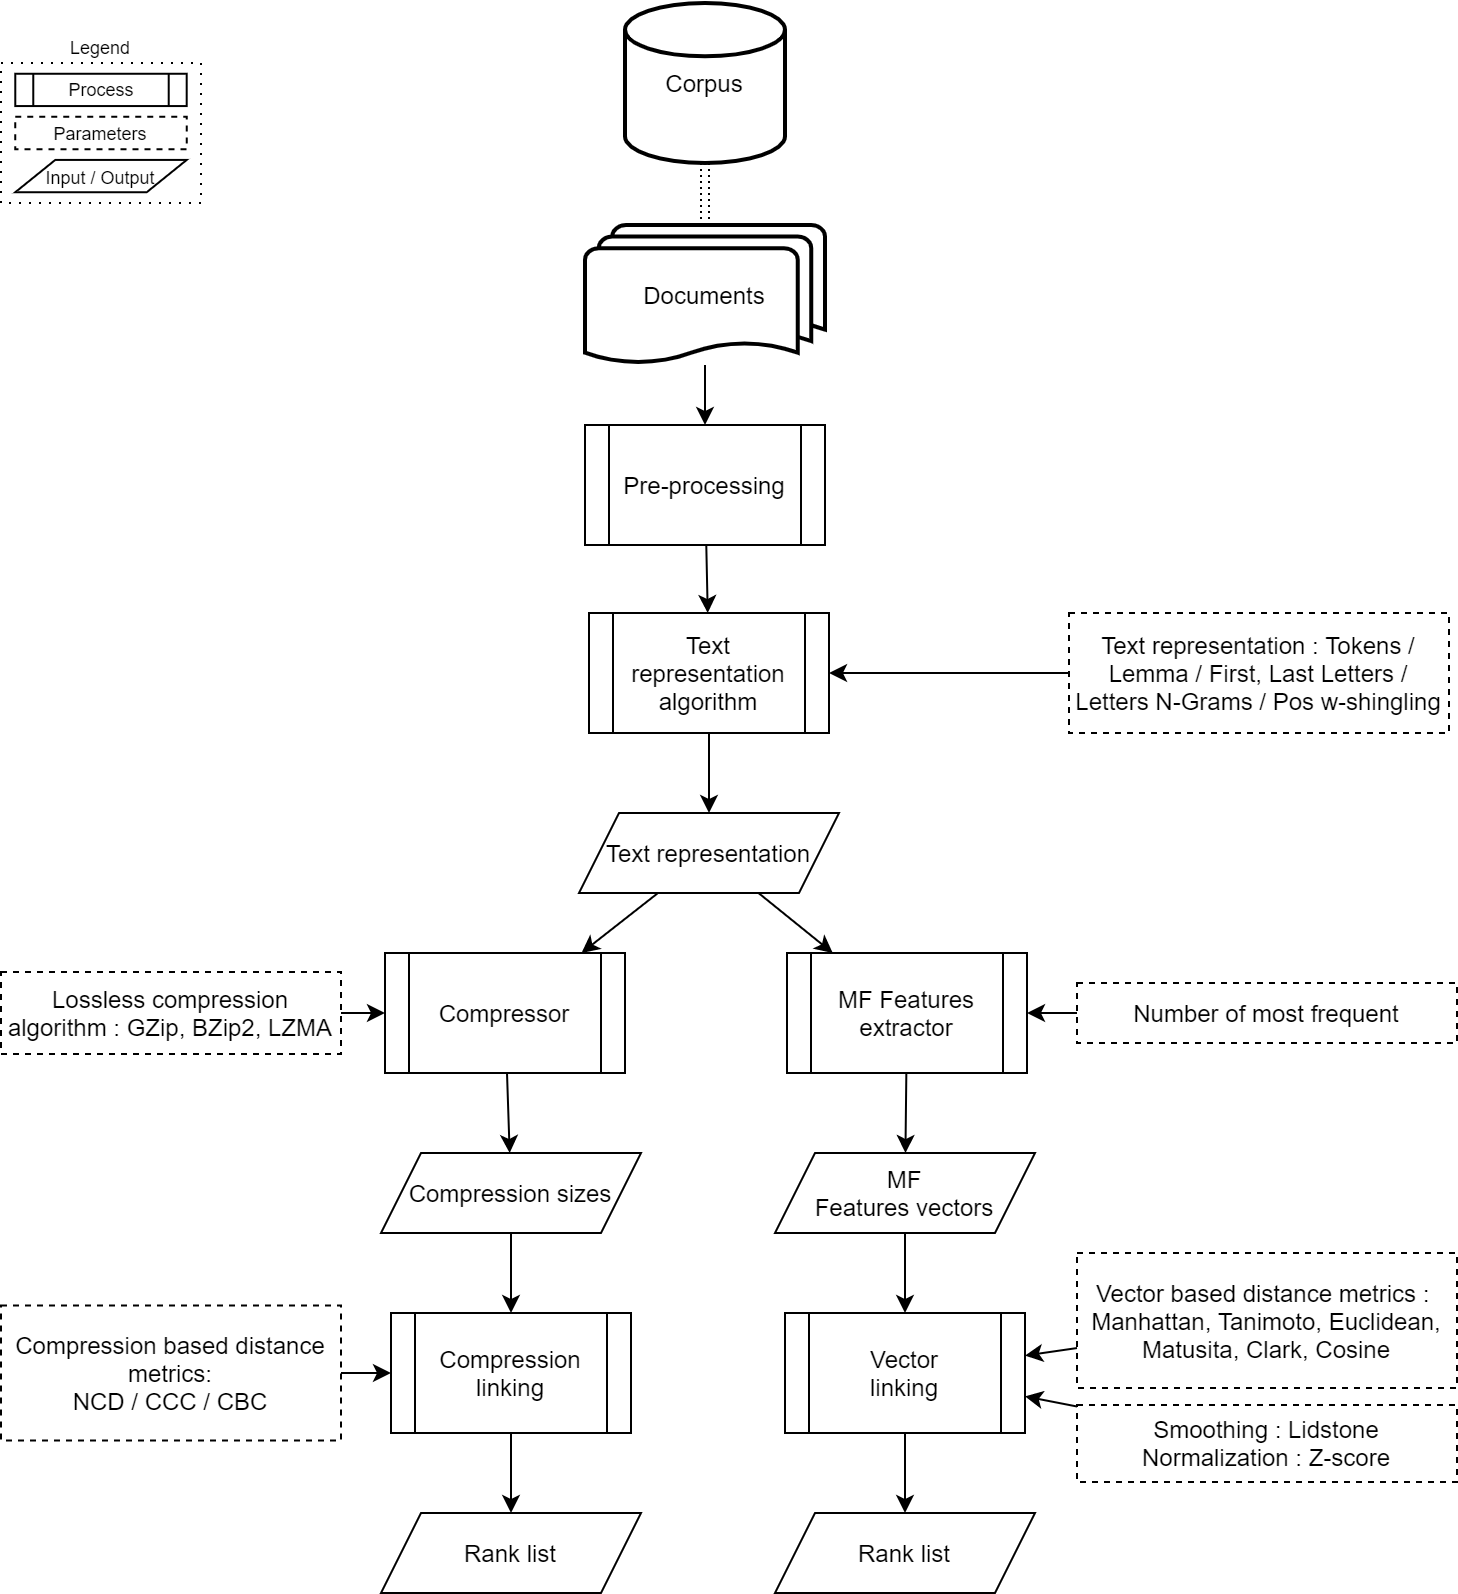

The diagram above was exported from draw.io. Its source (the exported page's mxGraphModel, read from the mxfile embedded in the PNG):
<mxGraphModel dx="1422" dy="862" grid="1" gridSize="10" guides="1" tooltips="1" connect="1" arrows="1" fold="1" page="1" pageScale="1" pageWidth="1169" pageHeight="827" math="0" shadow="0">
  <root>
    <mxCell id="2TC4hERNyWETyw8ESjrW-0" />
    <mxCell id="2TC4hERNyWETyw8ESjrW-1" parent="2TC4hERNyWETyw8ESjrW-0" />
    <mxCell id="2TC4hERNyWETyw8ESjrW-2" value="Documents" style="strokeWidth=2;html=1;shape=mxgraph.flowchart.multi-document;whiteSpace=wrap;" parent="2TC4hERNyWETyw8ESjrW-1" vertex="1">
      <mxGeometry x="342" y="121" width="120" height="70" as="geometry" />
    </mxCell>
    <mxCell id="2TC4hERNyWETyw8ESjrW-3" value="Corpus" style="strokeWidth=2;html=1;shape=mxgraph.flowchart.database;whiteSpace=wrap;" parent="2TC4hERNyWETyw8ESjrW-1" vertex="1">
      <mxGeometry x="362" y="10" width="80" height="80" as="geometry" />
    </mxCell>
    <mxCell id="2TC4hERNyWETyw8ESjrW-4" value="&lt;span&gt;Rank list&lt;/span&gt;" style="shape=parallelogram;perimeter=parallelogramPerimeter;whiteSpace=wrap;html=1;fixedSize=1;" parent="2TC4hERNyWETyw8ESjrW-1" vertex="1">
      <mxGeometry x="240" y="765" width="130" height="40" as="geometry" />
    </mxCell>
    <mxCell id="2TC4hERNyWETyw8ESjrW-5" value="MF&lt;br&gt;Features vectors" style="shape=parallelogram;perimeter=parallelogramPerimeter;whiteSpace=wrap;html=1;fixedSize=1;" parent="2TC4hERNyWETyw8ESjrW-1" vertex="1">
      <mxGeometry x="437" y="585" width="130" height="40" as="geometry" />
    </mxCell>
    <mxCell id="2TC4hERNyWETyw8ESjrW-6" value="Vector&lt;br&gt;linking" style="shape=process;whiteSpace=wrap;html=1;backgroundOutline=1;" parent="2TC4hERNyWETyw8ESjrW-1" vertex="1">
      <mxGeometry x="442" y="665" width="120" height="60" as="geometry" />
    </mxCell>
    <mxCell id="2TC4hERNyWETyw8ESjrW-7" value="" style="endArrow=classic;startArrow=classic;html=1;dashed=1;dashPattern=1 2;shape=link;" parent="2TC4hERNyWETyw8ESjrW-1" source="2TC4hERNyWETyw8ESjrW-3" target="2TC4hERNyWETyw8ESjrW-2" edge="1">
      <mxGeometry x="50" y="50" width="50" height="50" as="geometry">
        <mxPoint x="60" y="220" as="sourcePoint" />
        <mxPoint x="110" y="170" as="targetPoint" />
      </mxGeometry>
    </mxCell>
    <mxCell id="2TC4hERNyWETyw8ESjrW-8" value="" style="endArrow=classic;html=1;" parent="2TC4hERNyWETyw8ESjrW-1" source="2TC4hERNyWETyw8ESjrW-5" target="2TC4hERNyWETyw8ESjrW-6" edge="1">
      <mxGeometry x="48" y="295" width="50" height="50" as="geometry">
        <mxPoint x="168" y="745" as="sourcePoint" />
        <mxPoint x="218" y="695" as="targetPoint" />
      </mxGeometry>
    </mxCell>
    <mxCell id="2TC4hERNyWETyw8ESjrW-9" value="" style="endArrow=classic;html=1;" parent="2TC4hERNyWETyw8ESjrW-1" source="2TC4hERNyWETyw8ESjrW-6" target="SdyAiQ6OyUtLR5oPy_eZ-0" edge="1">
      <mxGeometry x="48" y="295" width="50" height="50" as="geometry">
        <mxPoint x="208" y="835" as="sourcePoint" />
        <mxPoint x="258" y="785" as="targetPoint" />
      </mxGeometry>
    </mxCell>
    <mxCell id="2TC4hERNyWETyw8ESjrW-10" value="Compression linking" style="shape=process;whiteSpace=wrap;html=1;backgroundOutline=1;" parent="2TC4hERNyWETyw8ESjrW-1" vertex="1">
      <mxGeometry x="245" y="665" width="120" height="60" as="geometry" />
    </mxCell>
    <mxCell id="2TC4hERNyWETyw8ESjrW-11" value="" style="endArrow=classic;html=1;" parent="2TC4hERNyWETyw8ESjrW-1" source="2TC4hERNyWETyw8ESjrW-10" target="2TC4hERNyWETyw8ESjrW-4" edge="1">
      <mxGeometry x="48" y="295" width="50" height="50" as="geometry">
        <mxPoint x="208" y="845" as="sourcePoint" />
        <mxPoint x="258" y="795" as="targetPoint" />
      </mxGeometry>
    </mxCell>
    <mxCell id="2TC4hERNyWETyw8ESjrW-12" value="Vector based distance metrics :&amp;nbsp;&lt;br&gt;Manhattan, Tanimoto, Euclidean, Matusita, Clark, Cosine" style="text;html=1;fillColor=none;align=center;verticalAlign=middle;whiteSpace=wrap;rounded=0;dashed=1;strokeColor=#000000;" parent="2TC4hERNyWETyw8ESjrW-1" vertex="1">
      <mxGeometry x="588" y="635" width="190" height="67.5" as="geometry" />
    </mxCell>
    <mxCell id="2TC4hERNyWETyw8ESjrW-13" value="" style="endArrow=classic;html=1;" parent="2TC4hERNyWETyw8ESjrW-1" source="2TC4hERNyWETyw8ESjrW-12" target="2TC4hERNyWETyw8ESjrW-6" edge="1">
      <mxGeometry x="48" y="295" width="50" height="50" as="geometry">
        <mxPoint x="608" y="724" as="sourcePoint" />
        <mxPoint x="588" y="745" as="targetPoint" />
      </mxGeometry>
    </mxCell>
    <mxCell id="2TC4hERNyWETyw8ESjrW-14" value="Compression based distance metrics:&lt;br&gt;NCD / CCC / CBC" style="text;html=1;fillColor=none;align=center;verticalAlign=middle;whiteSpace=wrap;rounded=0;dashed=1;strokeColor=#000000;" parent="2TC4hERNyWETyw8ESjrW-1" vertex="1">
      <mxGeometry x="50" y="661.25" width="170" height="67.5" as="geometry" />
    </mxCell>
    <mxCell id="2TC4hERNyWETyw8ESjrW-15" value="" style="endArrow=classic;html=1;" parent="2TC4hERNyWETyw8ESjrW-1" source="2TC4hERNyWETyw8ESjrW-14" target="2TC4hERNyWETyw8ESjrW-10" edge="1">
      <mxGeometry x="48" y="295" width="50" height="50" as="geometry">
        <mxPoint x="228" y="745" as="sourcePoint" />
        <mxPoint x="278" y="695" as="targetPoint" />
      </mxGeometry>
    </mxCell>
    <mxCell id="2TC4hERNyWETyw8ESjrW-16" value="Compression sizes" style="shape=parallelogram;perimeter=parallelogramPerimeter;whiteSpace=wrap;html=1;fixedSize=1;" parent="2TC4hERNyWETyw8ESjrW-1" vertex="1">
      <mxGeometry x="240" y="585" width="130" height="40" as="geometry" />
    </mxCell>
    <mxCell id="2TC4hERNyWETyw8ESjrW-17" value="Compressor" style="shape=process;whiteSpace=wrap;html=1;backgroundOutline=1;" parent="2TC4hERNyWETyw8ESjrW-1" vertex="1">
      <mxGeometry x="242" y="485" width="120" height="60" as="geometry" />
    </mxCell>
    <mxCell id="2TC4hERNyWETyw8ESjrW-18" value="Lossless compression algorithm : GZip, BZip2, LZMA" style="text;html=1;fillColor=none;align=center;verticalAlign=middle;whiteSpace=wrap;rounded=0;dashed=1;strokeColor=#000000;" parent="2TC4hERNyWETyw8ESjrW-1" vertex="1">
      <mxGeometry x="50" y="494.5" width="170" height="41" as="geometry" />
    </mxCell>
    <mxCell id="2TC4hERNyWETyw8ESjrW-19" value="" style="endArrow=classic;html=1;" parent="2TC4hERNyWETyw8ESjrW-1" source="2TC4hERNyWETyw8ESjrW-16" target="2TC4hERNyWETyw8ESjrW-10" edge="1">
      <mxGeometry x="48" y="295" width="50" height="50" as="geometry">
        <mxPoint x="98" y="685" as="sourcePoint" />
        <mxPoint x="148" y="635" as="targetPoint" />
      </mxGeometry>
    </mxCell>
    <mxCell id="2TC4hERNyWETyw8ESjrW-20" value="" style="endArrow=classic;html=1;" parent="2TC4hERNyWETyw8ESjrW-1" source="2TC4hERNyWETyw8ESjrW-17" target="2TC4hERNyWETyw8ESjrW-16" edge="1">
      <mxGeometry x="48" y="295" width="50" height="50" as="geometry">
        <mxPoint x="118" y="665" as="sourcePoint" />
        <mxPoint x="168" y="615" as="targetPoint" />
      </mxGeometry>
    </mxCell>
    <mxCell id="2TC4hERNyWETyw8ESjrW-21" value="" style="endArrow=classic;html=1;" parent="2TC4hERNyWETyw8ESjrW-1" source="2TC4hERNyWETyw8ESjrW-18" target="2TC4hERNyWETyw8ESjrW-17" edge="1">
      <mxGeometry x="48" y="295" width="50" height="50" as="geometry">
        <mxPoint x="139" y="635" as="sourcePoint" />
        <mxPoint x="189" y="585" as="targetPoint" />
      </mxGeometry>
    </mxCell>
    <mxCell id="2TC4hERNyWETyw8ESjrW-22" value="MF Features&lt;br&gt;extractor" style="shape=process;whiteSpace=wrap;html=1;backgroundOutline=1;" parent="2TC4hERNyWETyw8ESjrW-1" vertex="1">
      <mxGeometry x="443" y="485" width="120" height="60" as="geometry" />
    </mxCell>
    <mxCell id="2TC4hERNyWETyw8ESjrW-23" value="Text representation : Tokens / Lemma / First, Last Letters / Letters N-Grams / Pos w-shingling" style="text;html=1;fillColor=none;align=center;verticalAlign=middle;whiteSpace=wrap;rounded=0;dashed=1;strokeColor=#000000;" parent="2TC4hERNyWETyw8ESjrW-1" vertex="1">
      <mxGeometry x="584" y="315" width="190" height="60" as="geometry" />
    </mxCell>
    <mxCell id="2TC4hERNyWETyw8ESjrW-24" value="" style="endArrow=classic;html=1;" parent="2TC4hERNyWETyw8ESjrW-1" source="2TC4hERNyWETyw8ESjrW-23" target="2TC4hERNyWETyw8ESjrW-30" edge="1">
      <mxGeometry x="48" y="295" width="50" height="50" as="geometry">
        <mxPoint x="519" y="525" as="sourcePoint" />
        <mxPoint x="569" y="475" as="targetPoint" />
      </mxGeometry>
    </mxCell>
    <mxCell id="2TC4hERNyWETyw8ESjrW-25" value="" style="endArrow=classic;html=1;" parent="2TC4hERNyWETyw8ESjrW-1" source="2TC4hERNyWETyw8ESjrW-22" target="2TC4hERNyWETyw8ESjrW-5" edge="1">
      <mxGeometry x="48" y="295" width="50" height="50" as="geometry">
        <mxPoint x="378" y="655" as="sourcePoint" />
        <mxPoint x="428" y="605" as="targetPoint" />
      </mxGeometry>
    </mxCell>
    <mxCell id="2TC4hERNyWETyw8ESjrW-27" value="Smoothing : Lidstone&lt;br&gt;Normalization : Z-score" style="text;html=1;fillColor=none;align=center;verticalAlign=middle;whiteSpace=wrap;rounded=0;dashed=1;strokeColor=#000000;" parent="2TC4hERNyWETyw8ESjrW-1" vertex="1">
      <mxGeometry x="588" y="711" width="190" height="38.5" as="geometry" />
    </mxCell>
    <mxCell id="2TC4hERNyWETyw8ESjrW-28" value="" style="endArrow=classic;html=1;" parent="2TC4hERNyWETyw8ESjrW-1" source="2TC4hERNyWETyw8ESjrW-27" target="2TC4hERNyWETyw8ESjrW-6" edge="1">
      <mxGeometry x="48" y="295" width="50" height="50" as="geometry">
        <mxPoint x="508" y="835" as="sourcePoint" />
        <mxPoint x="558" y="785" as="targetPoint" />
      </mxGeometry>
    </mxCell>
    <mxCell id="2TC4hERNyWETyw8ESjrW-29" value="Text representation" style="shape=parallelogram;perimeter=parallelogramPerimeter;whiteSpace=wrap;html=1;fixedSize=1;" parent="2TC4hERNyWETyw8ESjrW-1" vertex="1">
      <mxGeometry x="339" y="415" width="130" height="40" as="geometry" />
    </mxCell>
    <mxCell id="2TC4hERNyWETyw8ESjrW-30" value="Text representation&lt;br&gt;algorithm" style="shape=process;whiteSpace=wrap;html=1;backgroundOutline=1;" parent="2TC4hERNyWETyw8ESjrW-1" vertex="1">
      <mxGeometry x="344" y="315" width="120" height="60" as="geometry" />
    </mxCell>
    <mxCell id="2TC4hERNyWETyw8ESjrW-31" value="Number of most frequent" style="text;html=1;fillColor=none;align=center;verticalAlign=middle;whiteSpace=wrap;rounded=0;dashed=1;strokeColor=#000000;" parent="2TC4hERNyWETyw8ESjrW-1" vertex="1">
      <mxGeometry x="588" y="500" width="190" height="30" as="geometry" />
    </mxCell>
    <mxCell id="2TC4hERNyWETyw8ESjrW-32" value="" style="endArrow=classic;html=1;" parent="2TC4hERNyWETyw8ESjrW-1" source="2TC4hERNyWETyw8ESjrW-31" target="2TC4hERNyWETyw8ESjrW-22" edge="1">
      <mxGeometry x="58" y="305" width="50" height="50" as="geometry">
        <mxPoint x="598" y="692.5276243093922" as="sourcePoint" />
        <mxPoint x="571.9999999999998" y="696.2983425414363" as="targetPoint" />
      </mxGeometry>
    </mxCell>
    <mxCell id="2TC4hERNyWETyw8ESjrW-33" value="" style="endArrow=classic;html=1;strokeColor=#000000;fontSize=12;" parent="2TC4hERNyWETyw8ESjrW-1" source="2TC4hERNyWETyw8ESjrW-29" target="2TC4hERNyWETyw8ESjrW-17" edge="1">
      <mxGeometry width="50" height="50" relative="1" as="geometry">
        <mxPoint x="209" y="455" as="sourcePoint" />
        <mxPoint x="259" y="405" as="targetPoint" />
      </mxGeometry>
    </mxCell>
    <mxCell id="2TC4hERNyWETyw8ESjrW-34" value="" style="endArrow=classic;html=1;strokeColor=#000000;fontSize=12;" parent="2TC4hERNyWETyw8ESjrW-1" source="2TC4hERNyWETyw8ESjrW-29" target="2TC4hERNyWETyw8ESjrW-22" edge="1">
      <mxGeometry width="50" height="50" relative="1" as="geometry">
        <mxPoint x="499" y="495" as="sourcePoint" />
        <mxPoint x="549" y="445" as="targetPoint" />
      </mxGeometry>
    </mxCell>
    <mxCell id="2TC4hERNyWETyw8ESjrW-35" value="" style="endArrow=classic;html=1;strokeColor=#000000;fontSize=12;" parent="2TC4hERNyWETyw8ESjrW-1" source="2TC4hERNyWETyw8ESjrW-30" target="2TC4hERNyWETyw8ESjrW-29" edge="1">
      <mxGeometry width="50" height="50" relative="1" as="geometry">
        <mxPoint x="209" y="445" as="sourcePoint" />
        <mxPoint x="259" y="395" as="targetPoint" />
      </mxGeometry>
    </mxCell>
    <mxCell id="2TC4hERNyWETyw8ESjrW-36" value="Pre-processing" style="shape=process;whiteSpace=wrap;html=1;backgroundOutline=1;" parent="2TC4hERNyWETyw8ESjrW-1" vertex="1">
      <mxGeometry x="342" y="221" width="120" height="60" as="geometry" />
    </mxCell>
    <mxCell id="2TC4hERNyWETyw8ESjrW-37" value="" style="endArrow=classic;html=1;" parent="2TC4hERNyWETyw8ESjrW-1" source="2TC4hERNyWETyw8ESjrW-2" target="2TC4hERNyWETyw8ESjrW-36" edge="1">
      <mxGeometry width="50" height="50" relative="1" as="geometry">
        <mxPoint x="190" y="220" as="sourcePoint" />
        <mxPoint x="240" y="170" as="targetPoint" />
      </mxGeometry>
    </mxCell>
    <mxCell id="2TC4hERNyWETyw8ESjrW-38" value="" style="endArrow=classic;html=1;" parent="2TC4hERNyWETyw8ESjrW-1" source="2TC4hERNyWETyw8ESjrW-36" target="2TC4hERNyWETyw8ESjrW-30" edge="1">
      <mxGeometry width="50" height="50" relative="1" as="geometry">
        <mxPoint x="170" y="380" as="sourcePoint" />
        <mxPoint x="220" y="330" as="targetPoint" />
      </mxGeometry>
    </mxCell>
    <mxCell id="6VGdV9IjGtk5kGAPGkUk-0" value="" style="group;fontSize=9;" parent="2TC4hERNyWETyw8ESjrW-1" vertex="1" connectable="0">
      <mxGeometry x="50" y="40" width="100" height="70" as="geometry" />
    </mxCell>
    <mxCell id="6VGdV9IjGtk5kGAPGkUk-1" value="Legend" style="rounded=0;whiteSpace=wrap;html=1;dashed=1;fontSize=9;align=center;fillColor=none;dashPattern=1 4;verticalAlign=bottom;labelPosition=center;verticalLabelPosition=top;" parent="6VGdV9IjGtk5kGAPGkUk-0" vertex="1">
      <mxGeometry width="100" height="70" as="geometry" />
    </mxCell>
    <mxCell id="6VGdV9IjGtk5kGAPGkUk-2" value="Parameters" style="text;html=1;fillColor=none;align=center;verticalAlign=middle;whiteSpace=wrap;rounded=0;dashed=1;strokeColor=#000000;fontSize=9;spacingLeft=0;" parent="6VGdV9IjGtk5kGAPGkUk-0" vertex="1">
      <mxGeometry x="7.142857142857143" y="26.923076923076923" width="85.71428571428572" height="16.153846153846153" as="geometry" />
    </mxCell>
    <mxCell id="6VGdV9IjGtk5kGAPGkUk-3" value="Process" style="shape=process;whiteSpace=wrap;html=1;backgroundOutline=1;fontSize=9;" parent="6VGdV9IjGtk5kGAPGkUk-0" vertex="1">
      <mxGeometry x="7.142857142857143" y="5.384615384615384" width="85.71428571428572" height="16.153846153846153" as="geometry" />
    </mxCell>
    <mxCell id="6VGdV9IjGtk5kGAPGkUk-4" value="&lt;span style=&quot;font-size: 9px;&quot;&gt;Input / Output&lt;/span&gt;" style="shape=parallelogram;perimeter=parallelogramPerimeter;whiteSpace=wrap;html=1;fixedSize=1;fontSize=9;" parent="6VGdV9IjGtk5kGAPGkUk-0" vertex="1">
      <mxGeometry x="7.142857142857143" y="48.46153846153846" width="85.71428571428572" height="16.153846153846153" as="geometry" />
    </mxCell>
    <mxCell id="SdyAiQ6OyUtLR5oPy_eZ-0" value="&lt;span&gt;Rank list&lt;/span&gt;" style="shape=parallelogram;perimeter=parallelogramPerimeter;whiteSpace=wrap;html=1;fixedSize=1;" vertex="1" parent="2TC4hERNyWETyw8ESjrW-1">
      <mxGeometry x="437" y="765" width="130" height="40" as="geometry" />
    </mxCell>
  </root>
</mxGraphModel>